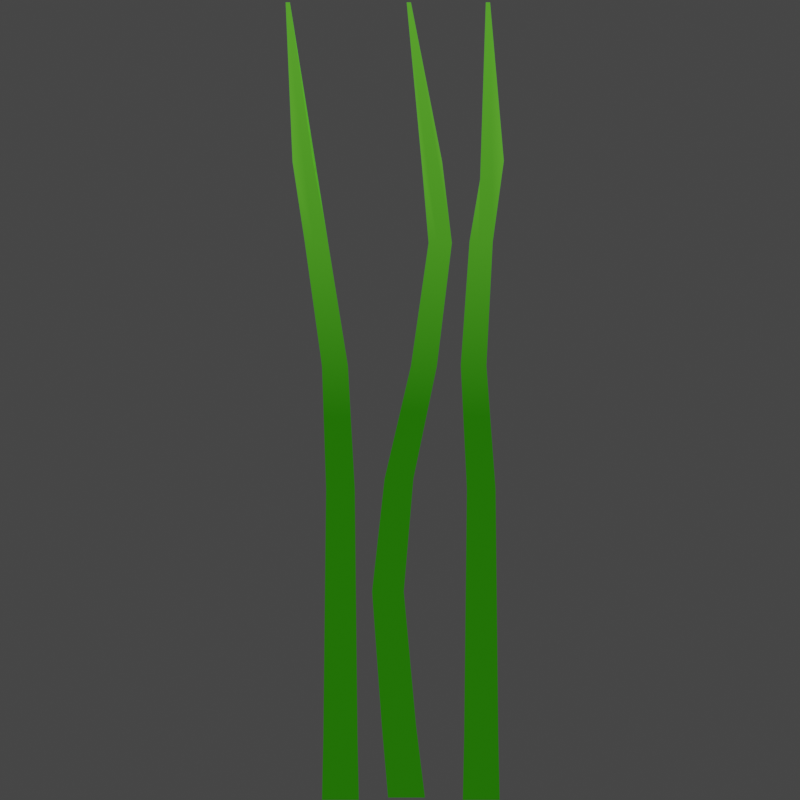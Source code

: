 # Source: grass_blades.blend  (saved by Blender 2.93.21; exported with 4.5.12 LTS)
import bpy
from mathutils import Matrix  # noqa: F401  (used for matrix-valued properties, if any)

bpy.ops.wm.read_factory_settings(use_empty=True)
scene = bpy.context.scene
scene.name = 'Scene'

# ---- materials (node trees are filled in below, after node groups)
mat_material_001 = bpy.data.materials.new('Material.001')
mat_material_001.use_transparent_shadow = False

# ---- material node trees
mat_material_001.use_nodes = True; mat_material_001.node_tree.nodes.clear()
_N = mat_material_001.node_tree.nodes; _L = mat_material_001.node_tree.links
n0 = _N.new('ShaderNodeOutputMaterial'); n0.name = 'Material Output'; n0.location = (300, 300)
n0.label = 'A'
n1 = _N.new('ShaderNodeTexCoord'); n1.name = 'Texture Coordinate'; n1.location = (-653, 205)
n2 = _N.new('ShaderNodeValToRGB'); n2.name = 'ColorRamp'; n2.location = (-253, 188)
while len(n2.color_ramp.elements) > 1: n2.color_ramp.elements.remove(n2.color_ramp.elements[-1])
n2.color_ramp.elements[0].position = 0.0; n2.color_ramp.elements[0].color = (0.07779, 0.3282, 0.02165, 1.0)
_e = n2.color_ramp.elements.new(0.4023); _e.color = (0.01282, 0.128, 0.0, 1.0)
n3 = _N.new('ShaderNodeTexGradient'); n3.name = 'Gradient Texture'; n3.location = (-455, 185)
n4 = _N.new('ShaderNodeBsdfPrincipled'); n4.name = 'Principled BSDF'; n4.location = (10, 300)
n4.distribution = 'GGX'
n4.subsurface_method = 'BURLEY'
n4.inputs[3].default_value = 1.45
n4.inputs[28].default_value = 1.0
_L.new(n4.outputs[0], n0.inputs[0])
_L.new(n2.outputs[0], n4.inputs[27])
_L.new(n2.outputs[0], n4.inputs[0])
_L.new(n3.outputs[1], n2.inputs[0])
_L.new(n1.outputs[2], n3.inputs[0])
n0.is_active_output = True

# ---- world
world_world = bpy.data.worlds.new('World'); scene.world = world_world
world_world.color = (0.05088, 0.05088, 0.05088)
world_world.use_sun_shadow = False
world_world.sun_shadow_jitter_overblur = 0.0

# ---- cameras
cam_camera_001 = bpy.data.cameras.new('Camera.001')

# ---- meshes
me_plane = bpy.data.meshes.new('Plane')
me_plane.from_pydata([(0.001346, 0.0002046, 0.4214), (-0.01211, -2.009e-08, 0.001856), (0.01481, 0.0002042, 0.4214), (0.01204, -1.016e-08, 0.001856), (0.005769, 2.027e-08, 0.5255), (0.005769, 2.027e-08, 0.5255), (0.003005, 1.721e-08, 0.5255), (0.003005, 1.721e-08, 0.5255), (-0.004061, -1.678e-08, 0.001856), (-0.004061, -1.678e-08, 0.001856), (0.003991, -1.347e-08, 0.001856), (0.003991, -1.347e-08, 0.001856), (-0.007701, 0.0002792, 0.3683), (-0.007701, 0.0002792, 0.3683), (-0.01344, 0.0001308, 0.2871), (-0.01344, 0.0001308, 0.2871), (-0.00944, -5.572e-09, 0.2058), (-0.00944, -5.572e-09, 0.2058), (-0.01033, -1.041e-08, 0.125), (-0.01033, -1.041e-08, 0.125), (-0.01122, -1.525e-08, 0.04419), (-0.01122, -1.525e-08, 0.04419), (0.01115, -4.493e-09, 0.04419), (0.01115, -4.493e-09, 0.04419), (0.01026, 1.175e-09, 0.125), (0.01026, 1.175e-09, 0.125), (0.00937, 6.843e-09, 0.2058), (0.00937, 6.843e-09, 0.2058), (0.003378, 0.0001335, 0.2871), (0.003378, 0.0001335, 0.2871), (0.007545, 0.0002793, 0.3683), (0.007545, 0.0002793, 0.3683), (-0.003642, -1.112e-08, 0.04419), (-0.003642, -1.112e-08, 0.04419), (-0.003642, -1.112e-08, 0.04419), (-0.003642, -1.112e-08, 0.04419), (-0.003223, -5.451e-09, 0.125), (-0.003223, -5.451e-09, 0.125), (-0.003223, -5.451e-09, 0.125), (-0.003223, -5.451e-09, 0.125), (-0.002804, 2.14e-10, 0.2058), (-0.002804, 2.14e-10, 0.2058), (-0.002804, 2.14e-10, 0.2058), (-0.002804, 2.14e-10, 0.2058), (-0.007407, 0.0001328, 0.2871), (-0.007407, 0.0001328, 0.2871), (-0.007407, 0.0001328, 0.2871), (-0.007407, 0.0001328, 0.2871), (-0.002041, 0.0002793, 0.3683), (-0.002041, 0.0002793, 0.3683), (-0.002041, 0.0002793, 0.3683), (-0.002041, 0.0002793, 0.3683), (0.003529, -7.848e-09, 0.04419), (0.003529, -7.848e-09, 0.04419), (0.003529, -7.848e-09, 0.04419), (0.003529, -7.848e-09, 0.04419), (0.003067, -2.224e-09, 0.125), (0.003067, -2.224e-09, 0.125), (0.003067, -2.224e-09, 0.125), (0.003067, -2.224e-09, 0.125), (0.002605, 3.4e-09, 0.2058), (0.002605, 3.4e-09, 0.2058), (0.002605, 3.4e-09, 0.2058), (0.002605, 3.4e-09, 0.2058), (-0.002939, 0.0001334, 0.2871), (-0.002939, 0.0001334, 0.2871), (-0.002939, 0.0001334, 0.2871), (-0.002939, 0.0001334, 0.2871), (0.001604, 0.0002793, 0.3683), (0.001604, 0.0002793, 0.3683), (0.001604, 0.0002793, 0.3683), (0.001604, 0.0002793, 0.3683)], [], [(52, 10, 3), (52, 3, 22), (20, 1, 9), (20, 9, 33), (32, 8, 11), (32, 11, 53), (6, 49, 70), (6, 70, 4), (48, 45, 67), (48, 67, 69), (44, 41, 63), (44, 63, 66), (40, 37, 59), (40, 59, 62), (36, 34, 55), (36, 55, 57), (0, 12, 50), (0, 50, 7), (13, 15, 47), (13, 47, 51), (14, 17, 43), (14, 43, 46), (16, 19, 39), (16, 39, 42), (18, 21, 35), (18, 35, 38), (5, 71, 31), (5, 31, 2), (68, 65, 29), (68, 29, 30), (64, 61, 27), (64, 27, 28), (60, 58, 25), (60, 25, 26), (56, 54, 23), (56, 23, 24)])
_uv = me_plane.uv_layers.new(name='UVMap')
_uv.uv.foreach_set('vector', [0.8333, 0.6667, 1.0, 0.6667, 1.0, 1.0, 0.8333, 0.6667, 1.0, 1.0, 0.8333, 1.0, 0.8333, 0.0, 1.0, 0.0, 1.0, 0.3333, 0.8333, 0.0, 1.0, 0.3333, 0.8333, 0.3333, 0.8333, 0.3333, 1.0, 0.3333, 1.0, 0.6667, 0.8333, 0.3333, 1.0, 0.6667, 0.8333, 0.6667, 0.0, 0.3333, 0.1667, 0.3333, 0.1667, 0.6667, 0.0, 0.3333, 0.1667, 0.6667, 0.0, 0.6667, 0.1667, 0.3333, 0.3333, 0.3333, 0.3333, 0.6667, 0.1667, 0.3333, 0.3333, 0.6667, 0.1667, 0.6667, 0.3333, 0.3333, 0.5, 0.3333, 0.5, 0.6667, 0.3333, 0.3333, 0.5, 0.6667, 0.3333, 0.6667, 0.5, 0.3333, 0.6667, 0.3333, 0.6667, 0.6667, 0.5, 0.3333, 0.6667, 0.6667, 0.5, 0.6667, 0.6667, 0.3333, 0.8333, 0.3333, 0.8333, 0.6667, 0.6667, 0.3333, 0.8333, 0.6667, 0.6667, 0.6667, 0.0, 0.0, 0.1667, 0.0, 0.1667, 0.3333, 0.0, 0.0, 0.1667, 0.3333, 0.0, 0.3333, 0.1667, 0.0, 0.3333, 0.0, 0.3333, 0.3333, 0.1667, 0.0, 0.3333, 0.3333, 0.1667, 0.3333, 0.3333, 0.0, 0.5, 0.0, 0.5, 0.3333, 0.3333, 0.0, 0.5, 0.3333, 0.3333, 0.3333, 0.5, 0.0, 0.6667, 0.0, 0.6667, 0.3333, 0.5, 0.0, 0.6667, 0.3333, 0.5, 0.3333, 0.6667, 0.0, 0.8333, 0.0, 0.8333, 0.3333, 0.6667, 0.0, 0.8333, 0.3333, 0.6667, 0.3333, 0.0, 0.6667, 0.1667, 0.6667, 0.1667, 1.0, 0.0, 0.6667, 0.1667, 1.0, 0.0, 1.0, 0.1667, 0.6667, 0.3333, 0.6667, 0.3333, 1.0, 0.1667, 0.6667, 0.3333, 1.0, 0.1667, 1.0, 0.3333, 0.6667, 0.5, 0.6667, 0.5, 1.0, 0.3333, 0.6667, 0.5, 1.0, 0.3333, 1.0, 0.5, 0.6667, 0.6667, 0.6667, 0.6667, 1.0, 0.5, 0.6667, 0.6667, 1.0, 0.5, 1.0, 0.6667, 0.6667, 0.8333, 0.6667, 0.8333, 1.0, 0.6667, 0.6667, 0.8333, 1.0, 0.6667, 1.0])
me_plane.materials.append(mat_material_001)
me_plane.use_remesh_fix_poles = True
me_plane.use_remesh_preserve_attributes = False
me_plane.update()
me_plane.normals_split_custom_set([tuple(v) for v in zip(*[iter([4.112e-07, -1.0, 1.373e-07, 4.112e-07, -1.0, 1.373e-07, 4.112e-07, -1.0, 1.373e-07, 4.401e-07, -1.0, 1.431e-07, 4.401e-07, -1.0, 1.431e-07, 4.401e-07, -1.0, 1.431e-07, 4.112e-07, -1.0, 1.057e-07, 4.112e-07, -1.0, 1.057e-07, 4.112e-07, -1.0, 1.057e-07, 5.456e-07, -1.0, 1.284e-07, 5.456e-07, -1.0, 1.284e-07, 5.456e-07, -1.0, 1.284e-07, 4.112e-07, -1.0, 1.297e-07, 4.112e-07, -1.0, 1.297e-07, 4.112e-07, -1.0, 1.297e-07, 4.559e-07, -1.0, 1.378e-07, 4.559e-07, -1.0, 1.378e-07, 4.559e-07, -1.0, 1.378e-07, 8.593e-07, -1.0, -0.001777, 8.593e-07, -1.0, -0.001777, 8.593e-07, -1.0, -0.001777, 1.072e-06, -1.0, -0.001777, 1.072e-06, -1.0, -0.001777, 1.072e-06, -1.0, -0.001777, 0.0001458, -1.0, 0.001793, 0.0001458, -1.0, 0.001793, 0.0001458, -1.0, 0.001793, 8.352e-07, -1.0, 0.001795, 8.352e-07, -1.0, 0.001795, 8.352e-07, -1.0, 0.001795, 5.92e-07, -1.0, 0.001634, 5.92e-07, -1.0, 0.001634, 5.92e-07, -1.0, 0.001634, 0.0001459, -1.0, 0.001652, 0.0001459, -1.0, 0.001652, 0.0001459, -1.0, 0.001652, 5.131e-07, -1.0, 6.744e-08, 5.131e-07, -1.0, 6.744e-08, 5.131e-07, -1.0, 6.744e-08, 5.889e-07, -1.0, 7.294e-08, 5.889e-07, -1.0, 7.294e-08, 5.889e-07, -1.0, 7.294e-08, 4.559e-07, -1.0, 6.773e-08, 4.559e-07, -1.0, 6.773e-08, 4.559e-07, -1.0, 6.773e-08, 5.131e-07, -1.0, 7.251e-08, 5.131e-07, -1.0, 7.251e-08, 5.131e-07, -1.0, 7.251e-08, 1.311e-06, -1.0, -0.001407, 1.311e-06, -1.0, -0.001407, 1.311e-06, -1.0, -0.001407, -0.01165, 0.9999, 0.002151, -0.01165, 0.9999, 0.002151, -0.01165, 0.9999, 0.002151, 0.000324, -1.0, 0.001804, 0.000324, -1.0, 0.001804, 0.000324, -1.0, 0.001804, 1.313e-06, -1.0, 0.001802, 1.313e-06, -1.0, 0.001802, 1.313e-06, -1.0, 0.001802, 8.725e-07, -1.0, 0.00161, 8.725e-07, -1.0, 0.00161, 8.725e-07, -1.0, 0.00161, 0.0003241, -1.0, 0.001653, 0.0003241, -1.0, 0.001653, 0.0003241, -1.0, 0.001653, 6.979e-07, -1.0, 5.22e-08, 6.979e-07, -1.0, 5.22e-08, 6.979e-07, -1.0, 5.22e-08, 8.719e-07, -1.0, 6.558e-08, 8.719e-07, -1.0, 6.558e-08, 8.719e-07, -1.0, 6.558e-08, 5.456e-07, -1.0, 5.387e-08, 5.456e-07, -1.0, 5.387e-08, 5.456e-07, -1.0, 5.387e-08, 6.979e-07, -1.0, 6.648e-08, 6.979e-07, -1.0, 6.648e-08, 6.979e-07, -1.0, 6.648e-08, 5.96e-07, -1.0, -0.001777, 5.96e-07, -1.0, -0.001777, 5.96e-07, -1.0, -0.001777, 0.002453, -1.0, -0.001749, 0.002453, -1.0, -0.001749, 0.002453, -1.0, -0.001749, 6.816e-06, -1.0, 0.001794, 6.816e-06, -1.0, 0.001794, 6.816e-06, -1.0, 0.001794, 6.027e-07, -1.0, 0.001794, 6.027e-07, -1.0, 0.001794, 6.027e-07, -1.0, 0.001794, 5.057e-07, -1.0, 0.001642, 5.057e-07, -1.0, 0.001642, 5.057e-07, -1.0, 0.001642, 6.82e-06, -1.0, 0.001643, 6.82e-06, -1.0, 0.001643, 6.82e-06, -1.0, 0.001643, 4.725e-07, -1.0, 7.228e-08, 4.725e-07, -1.0, 7.228e-08, 4.725e-07, -1.0, 7.228e-08, 5.089e-07, -1.0, 7.573e-08, 5.089e-07, -1.0, 7.573e-08, 5.089e-07, -1.0, 7.573e-08, 4.401e-07, -1.0, 7.209e-08, 4.401e-07, -1.0, 7.209e-08, 4.401e-07, -1.0, 7.209e-08, 4.725e-07, -1.0, 7.533e-08, 4.725e-07, -1.0, 7.533e-08, 4.725e-07, -1.0, 7.533e-08])] * 3)])
me_plane_001 = bpy.data.meshes.new('Plane.001')
me_plane_001.from_pydata([(-0.03148, 8.95e-09, 0.4208), (-0.01211, -2.009e-08, 0.001856), (-0.01801, 2.385e-08, 0.4208), (0.01204, -1.016e-08, 0.001856), (-0.03325, 2.027e-08, 0.5255), (-0.03325, 2.027e-08, 0.5255), (-0.03601, 1.721e-08, 0.5255), (-0.03601, 1.721e-08, 0.5255), (-0.004061, -1.678e-08, 0.001856), (-0.004061, -1.678e-08, 0.001856), (0.003991, -1.347e-08, 0.001856), (0.003991, -1.347e-08, 0.001856), (-0.02337, 4.109e-09, 0.3675), (-0.02337, 4.109e-09, 0.3675), (-0.01214, -7.312e-10, 0.2867), (-0.01214, -7.312e-10, 0.2867), (-0.00944, -5.572e-09, 0.2058), (-0.00944, -5.572e-09, 0.2058), (-0.01033, -1.041e-08, 0.125), (-0.01033, -1.041e-08, 0.125), (-0.01122, -1.525e-08, 0.04419), (-0.01122, -1.525e-08, 0.04419), (0.01115, -4.493e-09, 0.04419), (0.01115, -4.493e-09, 0.04419), (0.01026, 1.175e-09, 0.125), (0.01026, 1.175e-09, 0.125), (0.00937, 6.843e-09, 0.2058), (0.00937, 6.843e-09, 0.2058), (0.004892, 1.251e-08, 0.2867), (0.004892, 1.251e-08, 0.2867), (-0.008125, 1.818e-08, 0.3675), (-0.008125, 1.818e-08, 0.3675), (-0.003642, -1.112e-08, 0.04419), (-0.003642, -1.112e-08, 0.04419), (-0.003642, -1.112e-08, 0.04419), (-0.003642, -1.112e-08, 0.04419), (-0.003223, -5.451e-09, 0.125), (-0.003223, -5.451e-09, 0.125), (-0.003223, -5.451e-09, 0.125), (-0.003223, -5.451e-09, 0.125), (-0.002804, 2.14e-10, 0.2058), (-0.002804, 2.14e-10, 0.2058), (-0.002804, 2.14e-10, 0.2058), (-0.002804, 2.14e-10, 0.2058), (-0.005984, 5.879e-09, 0.2867), (-0.005984, 5.879e-09, 0.2867), (-0.005984, 5.879e-09, 0.2867), (-0.005984, 5.879e-09, 0.2867), (-0.0177, 1.154e-08, 0.3675), (-0.0177, 1.154e-08, 0.3675), (-0.0177, 1.154e-08, 0.3675), (-0.0177, 1.154e-08, 0.3675), (0.003529, -7.848e-09, 0.04419), (0.003529, -7.848e-09, 0.04419), (0.003529, -7.848e-09, 0.04419), (0.003529, -7.848e-09, 0.04419), (0.003067, -2.224e-09, 0.125), (0.003067, -2.224e-09, 0.125), (0.003067, -2.224e-09, 0.125), (0.003067, -2.224e-09, 0.125), (0.002605, 3.4e-09, 0.2058), (0.002605, 3.4e-09, 0.2058), (0.002605, 3.4e-09, 0.2058), (0.002605, 3.4e-09, 0.2058), (-0.001456, 9.023e-09, 0.2867), (-0.001456, 9.023e-09, 0.2867), (-0.001456, 9.023e-09, 0.2867), (-0.001456, 9.023e-09, 0.2867), (-0.01405, 1.465e-08, 0.3675), (-0.01405, 1.465e-08, 0.3675), (-0.01405, 1.465e-08, 0.3675), (-0.01405, 1.465e-08, 0.3675)], [], [(52, 10, 3), (52, 3, 22), (20, 1, 9), (20, 9, 33), (32, 8, 11), (32, 11, 53), (6, 49, 70), (6, 70, 4), (48, 45, 67), (48, 67, 69), (44, 41, 63), (44, 63, 66), (40, 37, 59), (40, 59, 62), (36, 34, 55), (36, 55, 57), (0, 12, 50), (0, 50, 7), (13, 15, 47), (13, 47, 51), (14, 17, 43), (14, 43, 46), (16, 19, 39), (16, 39, 42), (18, 21, 35), (18, 35, 38), (5, 71, 31), (5, 31, 2), (68, 65, 29), (68, 29, 30), (64, 61, 27), (64, 27, 28), (60, 58, 25), (60, 25, 26), (56, 54, 23), (56, 23, 24)])
_uv = me_plane_001.uv_layers.new(name='UVMap')
_uv.uv.foreach_set('vector', [0.8333, 0.6667, 1.0, 0.6667, 1.0, 1.0, 0.8333, 0.6667, 1.0, 1.0, 0.8333, 1.0, 0.8333, 0.0, 1.0, 0.0, 1.0, 0.3333, 0.8333, 0.0, 1.0, 0.3333, 0.8333, 0.3333, 0.8333, 0.3333, 1.0, 0.3333, 1.0, 0.6667, 0.8333, 0.3333, 1.0, 0.6667, 0.8333, 0.6667, 0.0, 0.3333, 0.1667, 0.3333, 0.1667, 0.6667, 0.0, 0.3333, 0.1667, 0.6667, 0.0, 0.6667, 0.1667, 0.3333, 0.3333, 0.3333, 0.3333, 0.6667, 0.1667, 0.3333, 0.3333, 0.6667, 0.1667, 0.6667, 0.3333, 0.3333, 0.5, 0.3333, 0.5, 0.6667, 0.3333, 0.3333, 0.5, 0.6667, 0.3333, 0.6667, 0.5, 0.3333, 0.6667, 0.3333, 0.6667, 0.6667, 0.5, 0.3333, 0.6667, 0.6667, 0.5, 0.6667, 0.6667, 0.3333, 0.8333, 0.3333, 0.8333, 0.6667, 0.6667, 0.3333, 0.8333, 0.6667, 0.6667, 0.6667, 0.0, 0.0, 0.1667, 0.0, 0.1667, 0.3333, 0.0, 0.0, 0.1667, 0.3333, 0.0, 0.3333, 0.1667, 0.0, 0.3333, 0.0, 0.3333, 0.3333, 0.1667, 0.0, 0.3333, 0.3333, 0.1667, 0.3333, 0.3333, 0.0, 0.5, 0.0, 0.5, 0.3333, 0.3333, 0.0, 0.5, 0.3333, 0.3333, 0.3333, 0.5, 0.0, 0.6667, 0.0, 0.6667, 0.3333, 0.5, 0.0, 0.6667, 0.3333, 0.5, 0.3333, 0.6667, 0.0, 0.8333, 0.0, 0.8333, 0.3333, 0.6667, 0.0, 0.8333, 0.3333, 0.6667, 0.3333, 0.0, 0.6667, 0.1667, 0.6667, 0.1667, 1.0, 0.0, 0.6667, 0.1667, 1.0, 0.0, 1.0, 0.1667, 0.6667, 0.3333, 0.6667, 0.3333, 1.0, 0.1667, 0.6667, 0.3333, 1.0, 0.1667, 1.0, 0.3333, 0.6667, 0.5, 0.6667, 0.5, 1.0, 0.3333, 0.6667, 0.5, 1.0, 0.3333, 1.0, 0.5, 0.6667, 0.6667, 0.6667, 0.6667, 1.0, 0.5, 0.6667, 0.6667, 1.0, 0.5, 1.0, 0.6667, 0.6667, 0.8333, 0.6667, 0.8333, 1.0, 0.6667, 0.6667, 0.8333, 1.0, 0.6667, 1.0])
me_plane_001.materials.append(mat_material_001)
me_plane_001.use_remesh_fix_poles = True
me_plane_001.use_remesh_preserve_attributes = False
me_plane_001.update()
me_plane_001.normals_split_custom_set([tuple(v) for v in zip(*[iter([4.112e-07, -1.0, 1.373e-07, 4.112e-07, -1.0, 1.373e-07, 4.112e-07, -1.0, 1.373e-07, 4.401e-07, -1.0, 1.431e-07, 4.401e-07, -1.0, 1.431e-07, 4.401e-07, -1.0, 1.431e-07, 4.112e-07, -1.0, 1.057e-07, 4.112e-07, -1.0, 1.057e-07, 4.112e-07, -1.0, 1.057e-07, 5.456e-07, -1.0, 1.284e-07, 5.456e-07, -1.0, 1.284e-07, 5.456e-07, -1.0, 1.284e-07, 4.112e-07, -1.0, 1.297e-07, 4.112e-07, -1.0, 1.297e-07, 4.112e-07, -1.0, 1.297e-07, 4.559e-07, -1.0, 1.378e-07, 4.559e-07, -1.0, 1.378e-07, 4.559e-07, -1.0, 1.378e-07, 8.505e-07, -1.0, 1.344e-07, 8.505e-07, -1.0, 1.344e-07, 8.505e-07, -1.0, 1.344e-07, 1.106e-06, -1.0, 1.699e-07, 1.106e-06, -1.0, 1.699e-07, 1.106e-06, -1.0, 1.699e-07, 6.943e-07, -1.0, 1.707e-07, 6.943e-07, -1.0, 1.707e-07, 6.943e-07, -1.0, 1.707e-07, 8.505e-07, -1.0, 2.022e-07, 8.505e-07, -1.0, 2.022e-07, 8.505e-07, -1.0, 2.022e-07, 5.889e-07, -1.0, 9.327e-08, 5.889e-07, -1.0, 9.327e-08, 5.889e-07, -1.0, 9.327e-08, 6.943e-07, -1.0, 1.045e-07, 6.943e-07, -1.0, 1.045e-07, 6.943e-07, -1.0, 1.045e-07, 5.131e-07, -1.0, 6.744e-08, 5.131e-07, -1.0, 6.744e-08, 5.131e-07, -1.0, 6.744e-08, 5.889e-07, -1.0, 7.294e-08, 5.889e-07, -1.0, 7.294e-08, 5.889e-07, -1.0, 7.294e-08, 4.559e-07, -1.0, 6.773e-08, 4.559e-07, -1.0, 6.773e-08, 4.559e-07, -1.0, 6.773e-08, 5.131e-07, -1.0, 7.251e-08, 5.131e-07, -1.0, 7.251e-08, 5.131e-07, -1.0, 7.251e-08, 1.311e-06, -1.0, 2.901e-07, 1.311e-06, -1.0, 2.901e-07, 1.311e-06, -1.0, 2.901e-07, 5.931e-07, -1.0, 1.046e-07, 5.931e-07, -1.0, 1.046e-07, 5.931e-07, -1.0, 1.046e-07, 1.074e-06, -1.0, 2.093e-07, 1.074e-06, -1.0, 2.093e-07, 1.074e-06, -1.0, 2.093e-07, 1.311e-06, -1.0, 2.602e-07, 1.311e-06, -1.0, 2.602e-07, 1.311e-06, -1.0, 2.602e-07, 8.719e-07, -1.0, 8.898e-08, 8.719e-07, -1.0, 8.898e-08, 8.719e-07, -1.0, 8.898e-08, 1.074e-06, -1.0, 1.124e-07, 1.074e-06, -1.0, 1.124e-07, 1.074e-06, -1.0, 1.124e-07, 6.979e-07, -1.0, 5.22e-08, 6.979e-07, -1.0, 5.22e-08, 6.979e-07, -1.0, 5.22e-08, 8.719e-07, -1.0, 6.558e-08, 8.719e-07, -1.0, 6.558e-08, 8.719e-07, -1.0, 6.558e-08, 5.456e-07, -1.0, 5.387e-08, 5.456e-07, -1.0, 5.387e-08, 5.456e-07, -1.0, 5.387e-08, 6.979e-07, -1.0, 6.648e-08, 6.979e-07, -1.0, 6.648e-08, 6.979e-07, -1.0, 6.648e-08, 5.955e-07, -1.0, 1.079e-07, 5.955e-07, -1.0, 1.079e-07, 5.955e-07, -1.0, 1.079e-07, 3.519e-06, 1.0, 5.462e-07, 3.519e-06, 1.0, 5.462e-07, 3.519e-06, 1.0, 5.462e-07, 5.493e-07, -1.0, 1.552e-07, 5.493e-07, -1.0, 1.552e-07, 5.493e-07, -1.0, 1.552e-07, 5.955e-07, -1.0, 1.66e-07, 5.955e-07, -1.0, 1.66e-07, 5.955e-07, -1.0, 1.66e-07, 5.089e-07, -1.0, 9.515e-08, 5.089e-07, -1.0, 9.515e-08, 5.089e-07, -1.0, 9.515e-08, 5.493e-07, -1.0, 1.006e-07, 5.493e-07, -1.0, 1.006e-07, 5.493e-07, -1.0, 1.006e-07, 4.725e-07, -1.0, 7.228e-08, 4.725e-07, -1.0, 7.228e-08, 4.725e-07, -1.0, 7.228e-08, 5.089e-07, -1.0, 7.573e-08, 5.089e-07, -1.0, 7.573e-08, 5.089e-07, -1.0, 7.573e-08, 4.401e-07, -1.0, 7.209e-08, 4.401e-07, -1.0, 7.209e-08, 4.401e-07, -1.0, 7.209e-08, 4.725e-07, -1.0, 7.533e-08, 4.725e-07, -1.0, 7.533e-08, 4.725e-07, -1.0, 7.533e-08])] * 3)])
me_plane_002 = bpy.data.meshes.new('Plane.002')
me_plane_002.from_pydata([(0.008248, 8.95e-09, 0.4208), (-0.01375, -0.0008361, 0.003606), (0.02171, 2.385e-08, 0.4208), (0.0104, -0.0008361, 0.003606), (0.001219, 2.027e-08, 0.5255), (0.001219, 2.027e-08, 0.5255), (-0.001547, 1.721e-08, 0.5255), (-0.001547, 1.721e-08, 0.5255), (-0.005703, -0.0008365, 0.003607), (-0.005703, -0.0008365, 0.003607), (0.00235, -0.0008365, 0.003607), (0.00235, -0.0008365, 0.003607), (0.01284, 4.109e-09, 0.3675), (0.01284, 4.109e-09, 0.3675), (0.001249, -7.312e-10, 0.2867), (0.001249, -7.312e-10, 0.2867), (-0.01601, -0.003346, 0.2128), (-0.01601, -0.003346, 0.2128), (-0.02407, -0.007, 0.1397), (-0.02407, -0.007, 0.1397), (-0.01779, -0.003346, 0.0512), (-0.01779, -0.003346, 0.0512), (0.004587, -0.003346, 0.0512), (0.004587, -0.003346, 0.0512), (-0.003476, -0.007, 0.1397), (-0.003476, -0.007, 0.1397), (0.002805, -0.003346, 0.2128), (0.002805, -0.003346, 0.2128), (0.01828, 1.251e-08, 0.2867), (0.01828, 1.251e-08, 0.2867), (0.02809, 1.818e-08, 0.3675), (0.02809, 1.818e-08, 0.3675), (-0.01021, -0.003346, 0.0512), (-0.01021, -0.003346, 0.0512), (-0.01021, -0.003346, 0.0512), (-0.01021, -0.003346, 0.0512), (-0.01696, -0.007, 0.1397), (-0.01696, -0.007, 0.1397), (-0.01696, -0.007, 0.1397), (-0.01696, -0.007, 0.1397), (-0.00937, -0.003346, 0.2128), (-0.00937, -0.003346, 0.2128), (-0.00937, -0.003346, 0.2128), (-0.00937, -0.003346, 0.2128), (0.007413, 5.879e-09, 0.2867), (0.007413, 5.879e-09, 0.2867), (0.007413, 5.879e-09, 0.2867), (0.007413, 5.879e-09, 0.2867), (0.01853, 1.154e-08, 0.3675), (0.01853, 1.154e-08, 0.3675), (0.01853, 1.154e-08, 0.3675), (0.01853, 1.154e-08, 0.3675), (-0.003037, -0.003346, 0.0512), (-0.003037, -0.003346, 0.0512), (-0.003037, -0.003346, 0.0512), (-0.003037, -0.003346, 0.0512), (-0.01067, -0.007, 0.1397), (-0.01067, -0.007, 0.1397), (-0.01067, -0.007, 0.1397), (-0.01067, -0.007, 0.1397), (-0.003961, -0.003346, 0.2128), (-0.003961, -0.003346, 0.2128), (-0.003961, -0.003346, 0.2128), (-0.003961, -0.003346, 0.2128), (0.01194, 9.023e-09, 0.2867), (0.01194, 9.023e-09, 0.2867), (0.01194, 9.023e-09, 0.2867), (0.01194, 9.023e-09, 0.2867), (0.02218, 1.465e-08, 0.3675), (0.02218, 1.465e-08, 0.3675), (0.02218, 1.465e-08, 0.3675), (0.02218, 1.465e-08, 0.3675)], [], [(52, 10, 3), (52, 3, 22), (20, 1, 9), (20, 9, 33), (32, 8, 11), (32, 11, 53), (6, 49, 70), (6, 70, 4), (48, 45, 67), (48, 67, 69), (44, 41, 63), (44, 63, 66), (40, 37, 59), (40, 59, 62), (36, 34, 55), (36, 55, 57), (0, 12, 50), (0, 50, 7), (13, 15, 47), (13, 47, 51), (14, 17, 43), (14, 43, 46), (16, 19, 39), (16, 39, 42), (18, 21, 35), (18, 35, 38), (5, 71, 31), (5, 31, 2), (68, 65, 29), (68, 29, 30), (64, 61, 27), (64, 27, 28), (60, 58, 25), (60, 25, 26), (56, 54, 23), (56, 23, 24), (51, 71, 31, 13)])
_uv = me_plane_002.uv_layers.new(name='UVMap')
_uv.uv.foreach_set('vector', [0.8333, 0.6667, 1.0, 0.6667, 1.0, 1.0, 0.8333, 0.6667, 1.0, 1.0, 0.8333, 1.0, 0.8333, 0.0, 1.0, 0.0, 1.0, 0.3333, 0.8333, 0.0, 1.0, 0.3333, 0.8333, 0.3333, 0.8333, 0.3333, 1.0, 0.3333, 1.0, 0.6667, 0.8333, 0.3333, 1.0, 0.6667, 0.8333, 0.6667, 0.0, 0.3333, 0.1667, 0.3333, 0.1667, 0.6667, 0.0, 0.3333, 0.1667, 0.6667, 0.0, 0.6667, 0.1667, 0.3333, 0.3333, 0.3333, 0.3333, 0.6667, 0.1667, 0.3333, 0.3333, 0.6667, 0.1667, 0.6667, 0.3333, 0.3333, 0.5, 0.3333, 0.5, 0.6667, 0.3333, 0.3333, 0.5, 0.6667, 0.3333, 0.6667, 0.5, 0.3333, 0.6667, 0.3333, 0.6667, 0.6667, 0.5, 0.3333, 0.6667, 0.6667, 0.5, 0.6667, 0.6667, 0.3333, 0.8333, 0.3333, 0.8333, 0.6667, 0.6667, 0.3333, 0.8333, 0.6667, 0.6667, 0.6667, 0.0, 0.0, 0.1667, 0.0, 0.1667, 0.3333, 0.0, 0.0, 0.1667, 0.3333, 0.0, 0.3333, 0.1667, 0.0, 0.3333, 0.0, 0.3333, 0.3333, 0.1667, 0.0, 0.3333, 0.3333, 0.1667, 0.3333, 0.3333, 0.0, 0.5, 0.0, 0.5, 0.3333, 0.3333, 0.0, 0.5, 0.3333, 0.3333, 0.3333, 0.5, 0.0, 0.6667, 0.0, 0.6667, 0.3333, 0.5, 0.0, 0.6667, 0.3333, 0.5, 0.3333, 0.6667, 0.0, 0.8333, 0.0, 0.8333, 0.3333, 0.6667, 0.0, 0.8333, 0.3333, 0.6667, 0.3333, 0.0, 0.6667, 0.1667, 0.6667, 0.1667, 1.0, 0.0, 0.6667, 0.1667, 1.0, 0.0, 1.0, 0.1667, 0.6667, 0.3333, 0.6667, 0.3333, 1.0, 0.1667, 0.6667, 0.3333, 1.0, 0.1667, 1.0, 0.3333, 0.6667, 0.5, 0.6667, 0.5, 1.0, 0.3333, 0.6667, 0.5, 1.0, 0.3333, 1.0, 0.5, 0.6667, 0.6667, 0.6667, 0.6667, 1.0, 0.5, 0.6667, 0.6667, 1.0, 0.5, 1.0, 0.6667, 0.6667, 0.8333, 0.6667, 0.8333, 1.0, 0.6667, 0.6667, 0.8333, 1.0, 0.6667, 1.0, 0.1667, 0.3333, 0.1667, 0.6667, 0.1667, 1.0, 0.1667, 0.0])
me_plane_002.materials.append(mat_material_001)
me_plane_002.use_remesh_fix_poles = True
me_plane_002.use_remesh_preserve_attributes = False
me_plane_002.update()
me_plane_002.normals_split_custom_set([tuple(v) for v in zip(*[iter([4.746e-05, -0.9986, -0.05265, 4.746e-05, -0.9986, -0.05265, 4.746e-05, -0.9986, -0.05265, 2.844e-05, -0.9986, -0.05265, 2.844e-05, -0.9986, -0.05265, 2.844e-05, -0.9986, -0.05265, -4.967e-05, -0.9986, -0.05266, -4.967e-05, -0.9986, -0.05266, -4.967e-05, -0.9986, -0.05266, -2.941e-05, -0.9986, -0.05266, -2.941e-05, -0.9986, -0.05266, -2.941e-05, -0.9986, -0.05266, 3.437e-06, -0.9986, -0.05265, 3.437e-06, -0.9986, -0.05265, 3.437e-06, -0.9986, -0.05265, 2.47e-06, -0.9986, -0.05265, 2.47e-06, -0.9986, -0.05265, 2.47e-06, -0.9986, -0.05265, 8.505e-07, -1.0, 1.439e-07, 8.505e-07, -1.0, 1.439e-07, 8.505e-07, -1.0, 1.439e-07, 1.106e-06, -1.0, 1.823e-07, 1.106e-06, -1.0, 1.823e-07, 1.106e-06, -1.0, 1.823e-07, 6.943e-07, -1.0, -2.543e-08, 6.943e-07, -1.0, -2.543e-08, 6.943e-07, -1.0, -2.543e-08, 8.505e-07, -1.0, -3.818e-08, 8.505e-07, -1.0, -3.818e-08, 8.505e-07, -1.0, -3.818e-08, 4.002e-06, -0.999, 0.04528, 4.002e-06, -0.999, 0.04528, 4.002e-06, -0.999, 0.04528, 3.479e-07, -0.999, 0.04528, 3.479e-07, -0.999, 0.04528, 3.479e-07, -0.999, 0.04528, 2.977e-07, -0.9988, 0.04988, 2.977e-07, -0.9988, 0.04988, 2.977e-07, -0.9988, 0.04988, 3.819e-06, -0.9988, 0.04988, 3.819e-06, -0.9988, 0.04988, 3.819e-06, -0.9988, 0.04988, 2.384e-06, -0.9991, -0.04127, 2.384e-06, -0.9991, -0.04127, 2.384e-06, -0.9991, -0.04127, 5.225e-07, -0.9991, -0.04127, 5.225e-07, -0.9991, -0.04127, 5.225e-07, -0.9991, -0.04127, 1.306e-06, -1.0, 2.034e-07, 1.306e-06, -1.0, 2.034e-07, 1.306e-06, -1.0, 2.034e-07, 1.283e-06, -1.0, 1.989e-07, 1.283e-06, -1.0, 1.989e-07, 1.283e-06, -1.0, 1.989e-07, 1.072e-06, -1.0, -9.393e-08, 1.072e-06, -1.0, -9.393e-08, 1.072e-06, -1.0, -9.393e-08, 1.306e-06, -1.0, -1.096e-07, 1.306e-06, -1.0, -1.096e-07, 1.306e-06, -1.0, -1.096e-07, -4.132e-05, -0.999, 0.04528, -4.132e-05, -0.999, 0.04528, -4.132e-05, -0.999, 0.04528, 1.278e-06, -0.999, 0.04528, 1.278e-06, -0.999, 0.04528, 1.278e-06, -0.999, 0.04528, 6.318e-07, -0.9988, 0.04988, 6.318e-07, -0.9988, 0.04988, 6.318e-07, -0.9988, 0.04988, -4.143e-05, -0.9988, 0.04988, -4.143e-05, -0.9988, 0.04988, -4.143e-05, -0.9988, 0.04988, -3.024e-05, -0.9991, -0.04127, -3.024e-05, -0.9991, -0.04127, -3.024e-05, -0.9991, -0.04127, 6.473e-07, -0.9991, -0.04127, 6.473e-07, -0.9991, -0.04127, 6.473e-07, -0.9991, -0.04127, 5.977e-07, -1.0, 1.149e-07, 5.977e-07, -1.0, 1.149e-07, 5.977e-07, -1.0, 1.149e-07, 1.845e-06, -1.0, 3.27e-07, 1.845e-06, -1.0, 3.27e-07, 1.845e-06, -1.0, 3.27e-07, 5.504e-07, -1.0, -1.502e-10, 5.504e-07, -1.0, -1.502e-10, 5.504e-07, -1.0, -1.502e-10, 5.977e-07, -1.0, -2.437e-09, 5.977e-07, -1.0, -2.437e-09, 5.977e-07, -1.0, -2.437e-09, 3.915e-05, -0.999, 0.04527, 3.915e-05, -0.999, 0.04527, 3.915e-05, -0.999, 0.04527, 4.973e-07, -0.999, 0.04527, 4.973e-07, -0.999, 0.04527, 4.973e-07, -0.999, 0.04527, 4.552e-07, -0.9988, 0.04988, 4.552e-07, -0.9988, 0.04988, 4.552e-07, -0.9988, 0.04988, 3.969e-05, -0.9988, 0.04988, 3.969e-05, -0.9988, 0.04988, 3.969e-05, -0.9988, 0.04988, 2.924e-05, -0.9991, -0.04127, 2.924e-05, -0.9991, -0.04127, 2.924e-05, -0.9991, -0.04127, 5.482e-07, -0.9991, -0.04127, 5.482e-07, -0.9991, -0.04127, 5.482e-07, -0.9991, -0.04127, 0.0, 0.0, -1.0, 0.0, 0.0, -1.0, 0.0, 0.0, -1.0, 0.0, 0.0, -1.0])] * 3)])

# ---- objects
ob_plane = bpy.data.objects.new('Plane', me_plane)
ob_plane_001 = bpy.data.objects.new('Plane.001', me_plane_001)
ob_plane_002 = bpy.data.objects.new('Plane.002', me_plane_002)
ob_camera = bpy.data.objects.new('Camera', cam_camera_001)

# ---- transforms, parenting, visibility, modifiers, constraints
ob_plane.location = (0.05626, 0.0, 0.0)
ob_plane.rotation_mode = 'QUATERNION'
ob_plane.rotation_quaternion = (1.0, 0.0, 0.0, 0.0)
ob_plane_001.location = (-0.03619, 0.0, 0.0)
ob_plane_001.rotation_mode = 'QUATERNION'
ob_plane_001.rotation_quaternion = (1.0, 0.0, 0.0, 0.0)
ob_plane_002.location = (0.008831, 0.0, 0.0)
ob_plane_002.rotation_mode = 'QUATERNION'
ob_plane_002.rotation_quaternion = (1.0, 0.0, 0.0, 0.0)
ob_camera.location = (0.002893, -0.7296, 0.2642)
ob_camera.rotation_euler = (1.571, -0.0, -0.0)

# ---- collection membership
scene.collection.objects.link(ob_plane)
scene.collection.objects.link(ob_plane_001)
scene.collection.objects.link(ob_plane_002)
scene.collection.objects.link(ob_camera)

# ---- scene / render settings (as saved in the file)
scene.camera = ob_camera
scene.frame_start = 1; scene.frame_end = 250; scene.frame_set(1)
scene.render.engine = 'BLENDER_EEVEE_NEXT'
scene.render.resolution_x = 500
scene.render.resolution_y = 500
scene.render.film_transparent = True
scene.cycles.use_denoising = False
scene.cycles.samples = 128
scene.cycles.sampling_pattern = 'TABULATED_SOBOL'
scene.cycles.use_adaptive_sampling = False
scene.cycles.use_light_tree = False
scene.view_settings.view_transform = 'Filmic'
bpy.context.view_layer.update()
